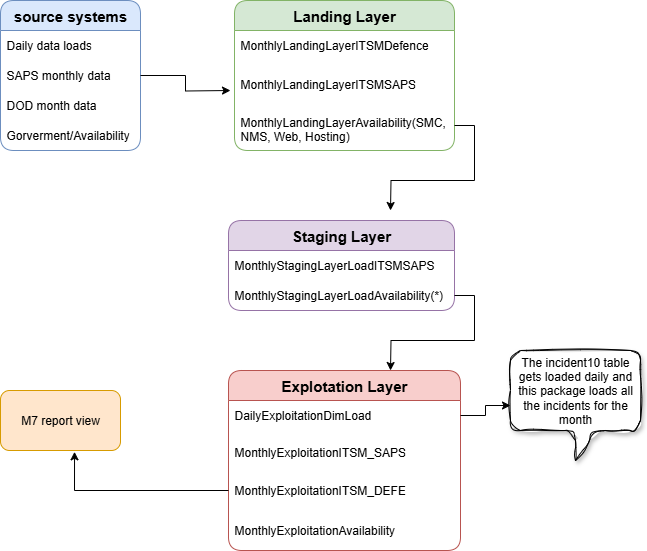

The diagram above was exported from draw.io. Its source (the exported page's mxGraphModel, read from the mxfile embedded in the PNG):
<mxGraphModel dx="786" dy="383" grid="1" gridSize="10" guides="1" tooltips="1" connect="1" arrows="1" fold="1" page="1" pageScale="1" pageWidth="827" pageHeight="1169" math="0" shadow="0">
  <root>
    <mxCell id="0" />
    <mxCell id="1" parent="0" />
    <mxCell id="vQ7EaxcHQ2ZHdxAq6iAt-4" value="&lt;b&gt;&lt;font style=&quot;font-size: 15px;&quot;&gt;source systems&lt;/font&gt;&lt;/b&gt;" style="swimlane;fontStyle=0;childLayout=stackLayout;horizontal=1;startSize=30;horizontalStack=0;resizeParent=1;resizeParentMax=0;resizeLast=0;collapsible=1;marginBottom=0;whiteSpace=wrap;html=1;rounded=1;fillColor=#dae8fc;strokeColor=#6c8ebf;" vertex="1" parent="1">
      <mxGeometry x="40" y="50" width="140" height="150" as="geometry" />
    </mxCell>
    <mxCell id="vQ7EaxcHQ2ZHdxAq6iAt-5" value="&lt;span style=&quot;text-align: center; text-wrap-mode: nowrap;&quot;&gt;Daily data loads&lt;/span&gt;" style="text;strokeColor=none;fillColor=none;align=left;verticalAlign=middle;spacingLeft=4;spacingRight=4;overflow=hidden;points=[[0,0.5],[1,0.5]];portConstraint=eastwest;rotatable=0;whiteSpace=wrap;html=1;" vertex="1" parent="vQ7EaxcHQ2ZHdxAq6iAt-4">
      <mxGeometry y="30" width="140" height="30" as="geometry" />
    </mxCell>
    <mxCell id="vQ7EaxcHQ2ZHdxAq6iAt-26" style="edgeStyle=orthogonalEdgeStyle;rounded=0;orthogonalLoop=1;jettySize=auto;html=1;" edge="1" parent="vQ7EaxcHQ2ZHdxAq6iAt-4" source="vQ7EaxcHQ2ZHdxAq6iAt-6">
      <mxGeometry relative="1" as="geometry">
        <mxPoint x="230" y="90" as="targetPoint" />
      </mxGeometry>
    </mxCell>
    <mxCell id="vQ7EaxcHQ2ZHdxAq6iAt-6" value="SAPS monthly data" style="text;strokeColor=none;fillColor=none;align=left;verticalAlign=middle;spacingLeft=4;spacingRight=4;overflow=hidden;points=[[0,0.5],[1,0.5]];portConstraint=eastwest;rotatable=0;whiteSpace=wrap;html=1;" vertex="1" parent="vQ7EaxcHQ2ZHdxAq6iAt-4">
      <mxGeometry y="60" width="140" height="30" as="geometry" />
    </mxCell>
    <mxCell id="vQ7EaxcHQ2ZHdxAq6iAt-7" value="DOD month data" style="text;strokeColor=none;fillColor=none;align=left;verticalAlign=middle;spacingLeft=4;spacingRight=4;overflow=hidden;points=[[0,0.5],[1,0.5]];portConstraint=eastwest;rotatable=0;whiteSpace=wrap;html=1;" vertex="1" parent="vQ7EaxcHQ2ZHdxAq6iAt-4">
      <mxGeometry y="90" width="140" height="30" as="geometry" />
    </mxCell>
    <mxCell id="vQ7EaxcHQ2ZHdxAq6iAt-8" value="Gorverment/Availability" style="text;strokeColor=none;fillColor=none;align=left;verticalAlign=middle;spacingLeft=4;spacingRight=4;overflow=hidden;points=[[0,0.5],[1,0.5]];portConstraint=eastwest;rotatable=0;whiteSpace=wrap;html=1;" vertex="1" parent="vQ7EaxcHQ2ZHdxAq6iAt-4">
      <mxGeometry y="120" width="140" height="30" as="geometry" />
    </mxCell>
    <mxCell id="vQ7EaxcHQ2ZHdxAq6iAt-9" value="&lt;b&gt;&lt;font style=&quot;font-size: 15px;&quot;&gt;Landing Layer&lt;/font&gt;&lt;/b&gt;" style="swimlane;fontStyle=0;childLayout=stackLayout;horizontal=1;startSize=30;horizontalStack=0;resizeParent=1;resizeParentMax=0;resizeLast=0;collapsible=1;marginBottom=0;whiteSpace=wrap;html=1;rounded=1;fillColor=#d5e8d4;strokeColor=#82b366;" vertex="1" parent="1">
      <mxGeometry x="274" y="50" width="220" height="150" as="geometry" />
    </mxCell>
    <mxCell id="vQ7EaxcHQ2ZHdxAq6iAt-10" value="MonthlyLandingLayerITSMDefence" style="text;strokeColor=none;fillColor=none;align=left;verticalAlign=middle;spacingLeft=4;spacingRight=4;overflow=hidden;points=[[0,0.5],[1,0.5]];portConstraint=eastwest;rotatable=0;whiteSpace=wrap;html=1;" vertex="1" parent="vQ7EaxcHQ2ZHdxAq6iAt-9">
      <mxGeometry y="30" width="220" height="30" as="geometry" />
    </mxCell>
    <mxCell id="vQ7EaxcHQ2ZHdxAq6iAt-11" value="&lt;div&gt;&lt;br&gt;&lt;/div&gt;MonthlyLandingLayerITSMSAPS&lt;div&gt;&lt;br&gt;&lt;/div&gt;" style="text;strokeColor=none;fillColor=none;align=left;verticalAlign=middle;spacingLeft=4;spacingRight=4;overflow=hidden;points=[[0,0.5],[1,0.5]];portConstraint=eastwest;rotatable=0;whiteSpace=wrap;html=1;" vertex="1" parent="vQ7EaxcHQ2ZHdxAq6iAt-9">
      <mxGeometry y="60" width="220" height="40" as="geometry" />
    </mxCell>
    <mxCell id="vQ7EaxcHQ2ZHdxAq6iAt-12" value="&lt;p data-pm-slice=&quot;1 1 []&quot;&gt;MonthlyLandingLayerAvailability(SMC, NMS, Web, Hosting)&lt;/p&gt;" style="text;strokeColor=none;fillColor=none;align=left;verticalAlign=middle;spacingLeft=4;spacingRight=4;overflow=hidden;points=[[0,0.5],[1,0.5]];portConstraint=eastwest;rotatable=0;whiteSpace=wrap;html=1;" vertex="1" parent="vQ7EaxcHQ2ZHdxAq6iAt-9">
      <mxGeometry y="100" width="220" height="50" as="geometry" />
    </mxCell>
    <mxCell id="vQ7EaxcHQ2ZHdxAq6iAt-15" value="&lt;b&gt;&lt;font style=&quot;font-size: 15px;&quot;&gt;Staging Layer&lt;/font&gt;&lt;/b&gt;" style="swimlane;fontStyle=0;childLayout=stackLayout;horizontal=1;startSize=30;horizontalStack=0;resizeParent=1;resizeParentMax=0;resizeLast=0;collapsible=1;marginBottom=0;whiteSpace=wrap;html=1;rounded=1;fillColor=#e1d5e7;strokeColor=#9673a6;" vertex="1" parent="1">
      <mxGeometry x="268" y="270" width="226" height="90" as="geometry" />
    </mxCell>
    <mxCell id="vQ7EaxcHQ2ZHdxAq6iAt-16" value="MonthlyStagingLayerLoadITSMSAPS&amp;nbsp;" style="text;strokeColor=none;fillColor=none;align=left;verticalAlign=middle;spacingLeft=4;spacingRight=4;overflow=hidden;points=[[0,0.5],[1,0.5]];portConstraint=eastwest;rotatable=0;whiteSpace=wrap;html=1;" vertex="1" parent="vQ7EaxcHQ2ZHdxAq6iAt-15">
      <mxGeometry y="30" width="226" height="30" as="geometry" />
    </mxCell>
    <mxCell id="vQ7EaxcHQ2ZHdxAq6iAt-28" style="edgeStyle=orthogonalEdgeStyle;rounded=0;orthogonalLoop=1;jettySize=auto;html=1;" edge="1" parent="vQ7EaxcHQ2ZHdxAq6iAt-15" source="vQ7EaxcHQ2ZHdxAq6iAt-17">
      <mxGeometry relative="1" as="geometry">
        <mxPoint x="162" y="150" as="targetPoint" />
      </mxGeometry>
    </mxCell>
    <mxCell id="vQ7EaxcHQ2ZHdxAq6iAt-17" value="MonthlyStagingLayerLoadAvailability(*)" style="text;strokeColor=none;fillColor=none;align=left;verticalAlign=middle;spacingLeft=4;spacingRight=4;overflow=hidden;points=[[0,0.5],[1,0.5]];portConstraint=eastwest;rotatable=0;whiteSpace=wrap;html=1;" vertex="1" parent="vQ7EaxcHQ2ZHdxAq6iAt-15">
      <mxGeometry y="60" width="226" height="30" as="geometry" />
    </mxCell>
    <mxCell id="vQ7EaxcHQ2ZHdxAq6iAt-20" value="&lt;span style=&quot;font-size: 15px;&quot;&gt;&lt;b&gt;Explotation Layer&lt;/b&gt;&lt;/span&gt;" style="swimlane;fontStyle=0;childLayout=stackLayout;horizontal=1;startSize=30;horizontalStack=0;resizeParent=1;resizeParentMax=0;resizeLast=0;collapsible=1;marginBottom=0;whiteSpace=wrap;html=1;rounded=1;fillColor=#f8cecc;strokeColor=#b85450;" vertex="1" parent="1">
      <mxGeometry x="268" y="420" width="232" height="180" as="geometry" />
    </mxCell>
    <mxCell id="vQ7EaxcHQ2ZHdxAq6iAt-21" value="DailyExploitationDimLoad" style="text;strokeColor=none;fillColor=none;align=left;verticalAlign=middle;spacingLeft=4;spacingRight=4;overflow=hidden;points=[[0,0.5],[1,0.5]];portConstraint=eastwest;rotatable=0;whiteSpace=wrap;html=1;" vertex="1" parent="vQ7EaxcHQ2ZHdxAq6iAt-20">
      <mxGeometry y="30" width="232" height="30" as="geometry" />
    </mxCell>
    <mxCell id="vQ7EaxcHQ2ZHdxAq6iAt-22" value="&lt;p data-pm-slice=&quot;1 1 []&quot;&gt;MonthlyExploitationITSM_SAPS&lt;/p&gt;" style="text;strokeColor=none;fillColor=none;align=left;verticalAlign=middle;spacingLeft=4;spacingRight=4;overflow=hidden;points=[[0,0.5],[1,0.5]];portConstraint=eastwest;rotatable=0;whiteSpace=wrap;html=1;" vertex="1" parent="vQ7EaxcHQ2ZHdxAq6iAt-20">
      <mxGeometry y="60" width="232" height="40" as="geometry" />
    </mxCell>
    <mxCell id="vQ7EaxcHQ2ZHdxAq6iAt-23" value="MonthlyExploitationITSM_DEFE" style="text;strokeColor=none;fillColor=none;align=left;verticalAlign=middle;spacingLeft=4;spacingRight=4;overflow=hidden;points=[[0,0.5],[1,0.5]];portConstraint=eastwest;rotatable=0;whiteSpace=wrap;html=1;" vertex="1" parent="vQ7EaxcHQ2ZHdxAq6iAt-20">
      <mxGeometry y="100" width="232" height="40" as="geometry" />
    </mxCell>
    <mxCell id="vQ7EaxcHQ2ZHdxAq6iAt-24" value="MonthlyExploitationAvailability" style="text;strokeColor=none;fillColor=none;align=left;verticalAlign=middle;spacingLeft=4;spacingRight=4;overflow=hidden;points=[[0,0.5],[1,0.5]];portConstraint=eastwest;rotatable=0;whiteSpace=wrap;html=1;" vertex="1" parent="vQ7EaxcHQ2ZHdxAq6iAt-20">
      <mxGeometry y="140" width="232" height="40" as="geometry" />
    </mxCell>
    <mxCell id="vQ7EaxcHQ2ZHdxAq6iAt-25" value="M7 report view" style="rounded=1;whiteSpace=wrap;html=1;fillColor=#ffe6cc;strokeColor=#d79b00;" vertex="1" parent="1">
      <mxGeometry x="40" y="440" width="120" height="60" as="geometry" />
    </mxCell>
    <mxCell id="vQ7EaxcHQ2ZHdxAq6iAt-27" style="edgeStyle=orthogonalEdgeStyle;rounded=0;orthogonalLoop=1;jettySize=auto;html=1;" edge="1" parent="1" source="vQ7EaxcHQ2ZHdxAq6iAt-12">
      <mxGeometry relative="1" as="geometry">
        <mxPoint x="430" y="260" as="targetPoint" />
      </mxGeometry>
    </mxCell>
    <mxCell id="vQ7EaxcHQ2ZHdxAq6iAt-29" style="edgeStyle=orthogonalEdgeStyle;rounded=0;orthogonalLoop=1;jettySize=auto;html=1;entryX=0.617;entryY=1.022;entryDx=0;entryDy=0;entryPerimeter=0;" edge="1" parent="1" source="vQ7EaxcHQ2ZHdxAq6iAt-23" target="vQ7EaxcHQ2ZHdxAq6iAt-25">
      <mxGeometry relative="1" as="geometry" />
    </mxCell>
    <mxCell id="vQ7EaxcHQ2ZHdxAq6iAt-32" value="The incident10 table gets loaded daily and this package loads all the incidents for the month" style="shape=callout;whiteSpace=wrap;html=1;perimeter=calloutPerimeter;rounded=1;shadow=1;sketch=1;curveFitting=1;jiggle=2;" vertex="1" parent="1">
      <mxGeometry x="550" y="400" width="130" height="110" as="geometry" />
    </mxCell>
    <mxCell id="vQ7EaxcHQ2ZHdxAq6iAt-33" style="edgeStyle=orthogonalEdgeStyle;rounded=0;orthogonalLoop=1;jettySize=auto;html=1;" edge="1" parent="1" source="vQ7EaxcHQ2ZHdxAq6iAt-21" target="vQ7EaxcHQ2ZHdxAq6iAt-32">
      <mxGeometry relative="1" as="geometry" />
    </mxCell>
  </root>
</mxGraphModel>